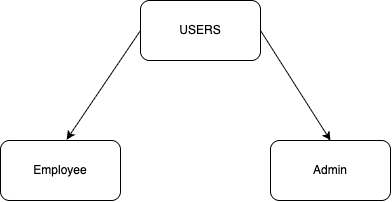

The diagram above was exported from draw.io. Its source (the exported page's mxGraphModel, read from the mxfile embedded in the PNG):
<mxGraphModel dx="695" dy="683" grid="1" gridSize="10" guides="1" tooltips="1" connect="1" arrows="1" fold="1" page="1" pageScale="1" pageWidth="850" pageHeight="1100" math="0" shadow="0">
  <root>
    <mxCell id="0" />
    <mxCell id="1" parent="0" />
    <mxCell id="2" value="USERS" style="rounded=1;whiteSpace=wrap;html=1;" vertex="1" parent="1">
      <mxGeometry x="330" y="150" width="120" height="60" as="geometry" />
    </mxCell>
    <mxCell id="3" value="Admin" style="rounded=1;whiteSpace=wrap;html=1;" vertex="1" parent="1">
      <mxGeometry x="460" y="290" width="120" height="60" as="geometry" />
    </mxCell>
    <mxCell id="4" value="Employee" style="rounded=1;whiteSpace=wrap;html=1;" vertex="1" parent="1">
      <mxGeometry x="190" y="290" width="120" height="60" as="geometry" />
    </mxCell>
    <mxCell id="6" value="" style="endArrow=classic;html=1;exitX=1;exitY=0.5;exitDx=0;exitDy=0;entryX=0.5;entryY=0;entryDx=0;entryDy=0;" edge="1" parent="1" source="2" target="3">
      <mxGeometry width="50" height="50" relative="1" as="geometry">
        <mxPoint x="400" y="450" as="sourcePoint" />
        <mxPoint x="450" y="400" as="targetPoint" />
      </mxGeometry>
    </mxCell>
    <mxCell id="7" value="" style="endArrow=classic;html=1;exitX=0;exitY=0.5;exitDx=0;exitDy=0;entryX=0.551;entryY=-0.014;entryDx=0;entryDy=0;entryPerimeter=0;" edge="1" parent="1" source="2" target="4">
      <mxGeometry width="50" height="50" relative="1" as="geometry">
        <mxPoint x="400" y="450" as="sourcePoint" />
        <mxPoint x="450" y="400" as="targetPoint" />
      </mxGeometry>
    </mxCell>
  </root>
</mxGraphModel>